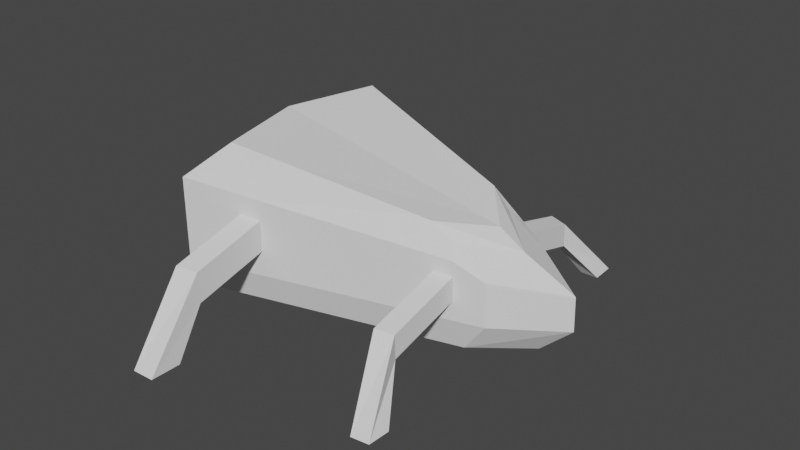 # Source: 1_1_25_block_of_cheese.blend  (saved by Blender 2.93.21; exported with 4.5.12 LTS)
import bpy
from mathutils import Matrix  # noqa: F401  (used for matrix-valued properties, if any)

bpy.ops.wm.read_factory_settings(use_empty=True)
scene = bpy.context.scene
scene.name = 'Scene'

# ---- collections
col_collection = bpy.data.collections.new('Collection'); scene.collection.children.link(col_collection)

# ---- world
world_world = bpy.data.worlds.new('World'); scene.world = world_world
world_world.use_nodes = True; world_world.node_tree.nodes.clear()
_N = world_world.node_tree.nodes; _L = world_world.node_tree.links
n0 = _N.new('ShaderNodeOutputWorld'); n0.name = 'World Output'; n0.location = (300, 300)
n1 = _N.new('ShaderNodeBackground'); n1.name = 'Background'; n1.location = (10, 300)
n1.inputs[0].default_value = (0.05088, 0.05088, 0.05088, 1.0)
_L.new(n1.outputs[0], n0.inputs[0])
n0.is_active_output = True
world_world.color = (0.05088, 0.05088, 0.05088)
world_world.use_sun_shadow = False
world_world.sun_shadow_jitter_overblur = 0.0

# ---- meshes
me_circle = bpy.data.meshes.new('Circle')
me_circle.from_pydata([(0.4173, -2.005, 0.0), (4.934, -0.7666, 0.0), (-0.05331, -2.299, 0.5711), (5.361, -0.8148, 0.5711), (-0.05331, -2.299, 2.177), (5.329, -0.8174, 1.394), (0.7172, -1.808, 2.875), (4.666, -0.7558, 1.882), (4.207, -0.9658, 0.0), (4.49, -1.054, 0.5711), (4.461, -1.056, 1.699), (4.032, -0.9217, 2.224), (4.492, -0.8876, 0.0), (4.832, -0.9598, 0.5711), (4.801, -0.9628, 1.663), (4.281, -0.855, 2.175), (1.642, -1.669, 0.0), (1.415, -1.897, 0.5711), (1.406, -1.897, 2.023), (1.788, -1.522, 2.665), (1.313, -1.759, 0.0), (1.02, -2.005, 0.5711), (1.013, -2.005, 2.064), (1.5, -1.599, 2.721), (5.336, -0.8172, 1.338), (-0.05331, -2.299, 1.76), (4.469, -1.056, 1.406), (4.809, -0.9621, 1.379), (1.408, -1.897, 1.646), (1.015, -2.005, 1.677), (-0.05331, -2.299, 1.117), (5.35, -0.8159, 0.9229), (4.48, -1.054, 0.9541), (4.821, -0.9609, 0.9419), (1.412, -1.897, 1.064), (1.018, -2.005, 1.078), (4.48, -2.493, 0.5739), (4.469, -2.494, 1.026), (4.821, -2.399, 0.5617), (4.809, -2.4, 0.9991), (1.412, -3.335, 0.684), (1.408, -3.336, 1.266), (1.018, -3.443, 0.6981), (1.015, -3.444, 1.296), (4.866, -3.047, -0.2556), (4.857, -3.499, -0.2435), (5.219, -3.033, -0.242), (5.209, -3.47, -0.2301), (1.442, -3.903, -0.2162), (1.438, -4.485, -0.2168), (1.034, -3.917, -0.1979), (1.031, -4.515, -0.1987), (-0.119, 0.0, 0.0), (0.4173, 2.005, 0.0), (4.934, 0.7666, 0.0), (5.904, 0.0, 0.0), (-0.6963, 0.0, 0.5711), (-0.05331, 2.299, 0.5711), (5.361, 0.8148, 0.5711), (6.524, 0.0, 0.5711), (-0.6963, 0.0, 2.177), (-0.05331, 2.299, 2.177), (5.329, 0.8174, 1.394), (6.502, 0.0, 1.219), (0.2754, 0.0, 2.88), (0.7172, 1.808, 2.875), (4.666, 0.7558, 1.882), (5.532, 0.0, 1.667), (4.207, 0.9658, 0.0), (4.935, 0.0, 0.0), (4.49, 1.054, 0.5711), (4.461, 1.056, 1.699), (4.032, 0.9217, 2.224), (4.687, 0.0, 2.036), (4.492, 0.8876, 0.0), (5.315, 0.0, 0.0), (4.832, 0.9598, 0.5711), (4.801, 0.9628, 1.663), (4.281, 0.855, 2.175), (5.019, 0.0, 1.973), (1.642, 1.669, 0.0), (1.514, 0.0, 0.0), (1.415, 1.897, 0.5711), (1.406, 1.897, 2.023), (1.788, 1.522, 2.665), (1.701, 0.0, 2.607), (1.313, 1.759, 0.0), (1.075, 0.0, 0.0), (1.02, 2.005, 0.5711), (1.013, 2.005, 2.064), (1.5, 1.599, 2.721), (1.318, 0.0, 2.68), (5.336, 0.8172, 1.338), (-0.05331, 2.299, 1.76), (6.508, 0.0, 1.194), (-0.6963, 0.0, 1.76), (4.469, 1.056, 1.406), (4.809, 0.9621, 1.379), (1.408, 1.897, 1.646), (1.015, 2.005, 1.677), (-0.05331, 2.299, 1.117), (-0.6963, 0.0, 1.117), (5.35, 0.8159, 0.9229), (6.517, 0.0, 0.857), (4.48, 1.054, 0.9541), (4.821, 0.9609, 0.9419), (1.412, 1.897, 1.064), (1.018, 2.005, 1.078), (4.48, 2.493, 0.5739), (4.469, 2.494, 1.026), (4.821, 2.399, 0.5617), (4.809, 2.4, 0.9991), (1.412, 3.335, 0.684), (1.408, 3.336, 1.266), (1.018, 3.443, 0.6981), (1.015, 3.444, 1.296), (4.866, 3.047, -0.2556), (4.857, 3.499, -0.2435), (5.219, 3.033, -0.242), (5.209, 3.47, -0.2301), (1.442, 3.903, -0.2162), (1.438, 4.485, -0.2168), (1.034, 3.917, -0.1979), (1.031, 4.515, -0.1987)], [], [(12, 75, 55, 1), (27, 24, 5, 14), (52, 0, 2, 56), (12, 1, 3, 13), (1, 55, 59, 3), (5, 63, 67, 7), (24, 94, 63, 5), (95, 25, 4, 60), (15, 7, 67, 79), (60, 4, 6, 64), (14, 5, 7, 15), (18, 10, 11, 19), (19, 11, 73, 85), (16, 8, 9, 17), (28, 26, 10, 18), (16, 81, 69, 8), (10, 14, 15, 11), (11, 15, 79, 73), (8, 12, 13, 9), (26, 27, 14, 10), (8, 69, 75, 12), (20, 87, 81, 16), (29, 28, 18, 22), (20, 16, 17, 21), (23, 19, 85, 91), (22, 18, 19, 23), (4, 22, 23, 6), (6, 23, 91, 64), (0, 20, 21, 2), (25, 29, 22, 4), (0, 52, 87, 20), (30, 35, 29, 25), (29, 35, 42, 43), (28, 29, 43, 41), (34, 32, 26, 28), (101, 30, 25, 95), (31, 103, 94, 24), (33, 31, 24, 27), (13, 3, 31, 33), (3, 59, 103, 31), (56, 2, 30, 101), (17, 9, 32, 34), (9, 13, 33, 32), (21, 17, 34, 35), (2, 21, 35, 30), (38, 39, 47, 46), (43, 42, 50, 51), (32, 33, 38, 36), (33, 27, 39, 38), (27, 26, 37, 39), (35, 34, 40, 42), (34, 28, 41, 40), (26, 32, 36, 37), (50, 48, 49, 51), (44, 46, 47, 45), (36, 38, 46, 44), (41, 43, 51, 49), (40, 41, 49, 48), (37, 36, 44, 45), (42, 40, 48, 50), (39, 37, 45, 47), (74, 54, 55, 75), (97, 77, 62, 92), (52, 56, 57, 53), (74, 76, 58, 54), (54, 58, 59, 55), (62, 66, 67, 63), (92, 62, 63, 94), (95, 60, 61, 93), (78, 79, 67, 66), (60, 64, 65, 61), (77, 78, 66, 62), (83, 84, 72, 71), (84, 85, 73, 72), (80, 82, 70, 68), (98, 83, 71, 96), (80, 68, 69, 81), (71, 72, 78, 77), (72, 73, 79, 78), (68, 70, 76, 74), (96, 71, 77, 97), (68, 74, 75, 69), (86, 80, 81, 87), (99, 89, 83, 98), (86, 88, 82, 80), (90, 91, 85, 84), (89, 90, 84, 83), (61, 65, 90, 89), (65, 64, 91, 90), (53, 57, 88, 86), (93, 61, 89, 99), (53, 86, 87, 52), (100, 93, 99, 107), (99, 115, 114, 107), (98, 113, 115, 99), (106, 98, 96, 104), (101, 95, 93, 100), (102, 92, 94, 103), (105, 97, 92, 102), (76, 105, 102, 58), (58, 102, 103, 59), (56, 101, 100, 57), (82, 106, 104, 70), (70, 104, 105, 76), (88, 107, 106, 82), (57, 100, 107, 88), (110, 118, 119, 111), (115, 123, 122, 114), (104, 108, 110, 105), (105, 110, 111, 97), (97, 111, 109, 96), (107, 114, 112, 106), (106, 112, 113, 98), (96, 109, 108, 104), (122, 123, 121, 120), (116, 117, 119, 118), (108, 116, 118, 110), (113, 121, 123, 115), (112, 120, 121, 113), (109, 117, 116, 108), (114, 122, 120, 112), (111, 119, 117, 109)])
_uv = me_circle.uv_layers.new(name='UVMap')
_uv.uv.foreach_set('vector', [0.0, 0.0, 0.0, 0.0, 0.0, 0.0, 0.0, 0.0, 0.0, 0.0, 0.0, 0.0, 0.0, 0.0, 0.0, 0.0, 0.0, 0.0, 0.0, 0.0, 0.0, 0.0, 0.0, 0.0, 0.0, 0.0, 0.0, 0.0, 0.0, 0.0, 0.0, 0.0, 0.0, 0.0, 0.0, 0.0, 0.0, 0.0, 0.0, 0.0, 0.0, 0.0, 0.0, 0.0, 0.0, 0.0, 0.0, 0.0, 0.0, 0.0, 0.0, 0.0, 0.0, 0.0, 0.0, 0.0, 0.0, 0.0, 0.0, 0.0, 0.0, 0.0, 0.0, 0.0, 0.0, 0.0, 0.0, 0.0, 0.0, 0.0, 0.0, 0.0, 0.0, 0.0, 0.0, 0.0, 0.0, 0.0, 0.0, 0.0, 0.0, 0.0, 0.0, 0.0, 0.0, 0.0, 0.0, 0.0, 0.0, 0.0, 0.0, 0.0, 0.0, 0.0, 0.0, 0.0, 0.0, 0.0, 0.0, 0.0, 0.0, 0.0, 0.0, 0.0, 0.0, 0.0, 0.0, 0.0, 0.0, 0.0, 0.0, 0.0, 0.0, 0.0, 0.0, 0.0, 0.0, 0.0, 0.0, 0.0, 0.0, 0.0, 0.0, 0.0, 0.0, 0.0, 0.0, 0.0, 0.0, 0.0, 0.0, 0.0, 0.0, 0.0, 0.0, 0.0, 0.0, 0.0, 0.0, 0.0, 0.0, 0.0, 0.0, 0.0, 0.0, 0.0, 0.0, 0.0, 0.0, 0.0, 0.0, 0.0, 0.0, 0.0, 0.0, 0.0, 0.0, 0.0, 0.0, 0.0, 0.0, 0.0, 0.0, 0.0, 0.0, 0.0, 0.0, 0.0, 0.0, 0.0, 0.0, 0.0, 0.0, 0.0, 0.0, 0.0, 0.0, 0.0, 0.0, 0.0, 0.0, 0.0, 0.0, 0.0, 0.0, 0.0, 0.0, 0.0, 0.0, 0.0, 0.0, 0.0, 0.0, 0.0, 0.0, 0.0, 0.0, 0.0, 0.0, 0.0, 0.0, 0.0, 0.0, 0.0, 0.0, 0.0, 0.0, 0.0, 0.0, 0.0, 0.0, 0.0, 0.0, 0.0, 0.0, 0.0, 0.0, 0.0, 0.0, 0.0, 0.0, 0.0, 0.0, 0.0, 0.0, 0.0, 0.0, 0.0, 0.0, 0.0, 0.0, 0.0, 0.0, 0.0, 0.0, 0.0, 0.0, 0.0, 0.0, 0.0, 0.0, 0.0, 0.0, 0.0, 0.0, 0.0, 0.0, 0.0, 0.0, 0.0, 0.0, 0.0, 0.0, 0.0, 0.0, 0.0, 0.0, 0.0, 0.0, 0.0, 0.0, 0.0, 0.0, 0.0, 0.0, 0.0, 0.0, 0.0, 0.0, 0.0, 0.0, 0.0, 0.0, 0.0, 0.0, 0.0, 0.0, 0.0, 0.0, 0.0, 0.0, 0.0, 0.0, 0.0, 0.0, 0.0, 0.0, 0.0, 0.0, 0.0, 0.0, 0.0, 0.0, 0.0, 0.0, 0.0, 0.0, 0.0, 0.0, 0.0, 0.0, 0.0, 0.0, 0.0, 0.0, 0.0, 0.0, 0.0, 0.0, 0.0, 0.0, 0.0, 0.0, 0.0, 0.0, 0.0, 0.0, 0.0, 0.0, 0.0, 0.0, 0.0, 0.0, 0.0, 0.0, 0.0, 0.0, 0.0, 0.0, 0.0, 0.0, 0.0, 0.0, 0.0, 0.0, 0.0, 0.0, 0.0, 0.0, 0.0, 0.0, 0.0, 0.0, 0.0, 0.0, 0.0, 0.0, 0.0, 0.0, 0.0, 0.0, 0.0, 0.0, 0.0, 0.0, 0.0, 0.0, 0.0, 0.0, 0.0, 0.0, 0.0, 0.0, 0.0, 0.0, 0.0, 0.0, 0.0, 0.0, 0.0, 0.0, 0.0, 0.0, 0.0, 0.0, 0.0, 0.0, 0.0, 0.0, 0.0, 0.0, 0.0, 0.0, 0.0, 0.0, 0.0, 0.0, 0.0, 0.0, 0.0, 0.0, 0.0, 0.0, 0.0, 0.0, 0.0, 0.0, 0.0, 0.0, 0.0, 0.0, 0.0, 0.0, 0.0, 0.0, 0.0, 0.0, 0.0, 0.0, 0.0, 0.0, 0.0, 0.0, 0.0, 0.0, 0.0, 0.0, 0.0, 0.0, 0.0, 0.0, 0.0, 0.0, 0.0, 0.0, 0.0, 0.0, 0.0, 0.0, 0.0, 0.0, 0.0, 0.0, 0.0, 0.0, 0.0, 0.0, 0.0, 0.0, 0.0, 0.0, 0.0, 0.0, 0.0, 0.0, 0.0, 0.0, 0.0, 0.0, 0.0, 0.0, 0.0, 0.0, 0.0, 0.0, 0.0, 0.0, 0.0, 0.0, 0.0, 0.0, 0.0, 0.0, 0.0, 0.0, 0.0, 0.0, 0.0, 0.0, 0.0, 0.0, 0.0, 0.0, 0.0, 0.0, 0.0, 0.0, 0.0, 0.0, 0.0, 0.0, 0.0, 0.0, 0.0, 0.0, 0.0, 0.0, 0.0, 0.0, 0.0, 0.0, 0.0, 0.0, 0.0, 0.0, 0.0, 0.0, 0.0, 0.0, 0.0, 0.0, 0.0, 0.0, 0.0, 0.0, 0.0, 0.0, 0.0, 0.0, 0.0, 0.0, 0.0, 0.0, 0.0, 0.0, 0.0, 0.0, 0.0, 0.0, 0.0, 0.0, 0.0, 0.0, 0.0, 0.0, 0.0, 0.0, 0.0, 0.0, 0.0, 0.0, 0.0, 0.0, 0.0, 0.0, 0.0, 0.0, 0.0, 0.0, 0.0, 0.0, 0.0, 0.0, 0.0, 0.0, 0.0, 0.0, 0.0, 0.0, 0.0, 0.0, 0.0, 0.0, 0.0, 0.0, 0.0, 0.0, 0.0, 0.0, 0.0, 0.0, 0.0, 0.0, 0.0, 0.0, 0.0, 0.0, 0.0, 0.0, 0.0, 0.0, 0.0, 0.0, 0.0, 0.0, 0.0, 0.0, 0.0, 0.0, 0.0, 0.0, 0.0, 0.0, 0.0, 0.0, 0.0, 0.0, 0.0, 0.0, 0.0, 0.0, 0.0, 0.0, 0.0, 0.0, 0.0, 0.0, 0.0, 0.0, 0.0, 0.0, 0.0, 0.0, 0.0, 0.0, 0.0, 0.0, 0.0, 0.0, 0.0, 0.0, 0.0, 0.0, 0.0, 0.0, 0.0, 0.0, 0.0, 0.0, 0.0, 0.0, 0.0, 0.0, 0.0, 0.0, 0.0, 0.0, 0.0, 0.0, 0.0, 0.0, 0.0, 0.0, 0.0, 0.0, 0.0, 0.0, 0.0, 0.0, 0.0, 0.0, 0.0, 0.0, 0.0, 0.0, 0.0, 0.0, 0.0, 0.0, 0.0, 0.0, 0.0, 0.0, 0.0, 0.0, 0.0, 0.0, 0.0, 0.0, 0.0, 0.0, 0.0, 0.0, 0.0, 0.0, 0.0, 0.0, 0.0, 0.0, 0.0, 0.0, 0.0, 0.0, 0.0, 0.0, 0.0, 0.0, 0.0, 0.0, 0.0, 0.0, 0.0, 0.0, 0.0, 0.0, 0.0, 0.0, 0.0, 0.0, 0.0, 0.0, 0.0, 0.0, 0.0, 0.0, 0.0, 0.0, 0.0, 0.0, 0.0, 0.0, 0.0, 0.0, 0.0, 0.0, 0.0, 0.0, 0.0, 0.0, 0.0, 0.0, 0.0, 0.0, 0.0, 0.0, 0.0, 0.0, 0.0, 0.0, 0.0, 0.0, 0.0, 0.0, 0.0, 0.0, 0.0, 0.0, 0.0, 0.0, 0.0, 0.0, 0.0, 0.0, 0.0, 0.0, 0.0, 0.0, 0.0, 0.0, 0.0, 0.0, 0.0, 0.0, 0.0, 0.0, 0.0, 0.0, 0.0, 0.0, 0.0, 0.0, 0.0, 0.0, 0.0, 0.0, 0.0, 0.0, 0.0, 0.0, 0.0, 0.0, 0.0, 0.0, 0.0, 0.0, 0.0, 0.0, 0.0, 0.0, 0.0, 0.0, 0.0, 0.0, 0.0, 0.0, 0.0, 0.0, 0.0, 0.0, 0.0, 0.0, 0.0, 0.0, 0.0, 0.0, 0.0, 0.0, 0.0, 0.0, 0.0, 0.0, 0.0, 0.0, 0.0, 0.0, 0.0, 0.0, 0.0, 0.0, 0.0, 0.0, 0.0, 0.0, 0.0, 0.0, 0.0, 0.0, 0.0, 0.0, 0.0, 0.0, 0.0, 0.0, 0.0, 0.0, 0.0, 0.0, 0.0, 0.0, 0.0, 0.0, 0.0, 0.0, 0.0, 0.0, 0.0, 0.0, 0.0, 0.0, 0.0, 0.0, 0.0, 0.0, 0.0, 0.0, 0.0, 0.0, 0.0, 0.0, 0.0, 0.0, 0.0, 0.0, 0.0, 0.0, 0.0, 0.0, 0.0, 0.0, 0.0, 0.0, 0.0, 0.0, 0.0, 0.0, 0.0, 0.0, 0.0, 0.0, 0.0, 0.0, 0.0, 0.0, 0.0, 0.0, 0.0, 0.0, 0.0, 0.0, 0.0, 0.0, 0.0, 0.0, 0.0, 0.0, 0.0, 0.0, 0.0, 0.0, 0.0, 0.0, 0.0, 0.0, 0.0, 0.0, 0.0, 0.0, 0.0, 0.0, 0.0, 0.0, 0.0, 0.0, 0.0, 0.0, 0.0, 0.0, 0.0, 0.0, 0.0, 0.0, 0.0, 0.0, 0.0, 0.0, 0.0, 0.0, 0.0, 0.0, 0.0, 0.0, 0.0, 0.0, 0.0, 0.0, 0.0, 0.0, 0.0, 0.0, 0.0, 0.0, 0.0, 0.0, 0.0, 0.0, 0.0, 0.0, 0.0, 0.0, 0.0, 0.0, 0.0, 0.0, 0.0, 0.0, 0.0, 0.0, 0.0, 0.0, 0.0, 0.0, 0.0, 0.0, 0.0, 0.0, 0.0, 0.0, 0.0, 0.0, 0.0, 0.0, 0.0, 0.0, 0.0, 0.0, 0.0, 0.0, 0.0, 0.0, 0.0, 0.0, 0.0, 0.0, 0.0, 0.0, 0.0, 0.0, 0.0, 0.0, 0.0, 0.0, 0.0, 0.0, 0.0, 0.0, 0.0])
me_circle.use_remesh_fix_poles = True
me_circle.use_remesh_preserve_attributes = False
me_circle.update()

# ---- objects
ob_circle = bpy.data.objects.new('Circle', me_circle)

# ---- transforms, parenting, visibility, modifiers, constraints
ob_circle.location = (0.0, 0.0, 0.0)

# ---- collection membership
col_collection.objects.link(ob_circle)

# ---- scene / render settings (as saved in the file)
scene.frame_start = 1; scene.frame_end = 250; scene.frame_set(1)
scene.render.engine = 'BLENDER_EEVEE_NEXT'
scene.cycles.use_denoising = False
scene.cycles.samples = 128
scene.cycles.sampling_pattern = 'TABULATED_SOBOL'
scene.cycles.use_adaptive_sampling = False
scene.cycles.use_light_tree = False
scene.view_settings.view_transform = 'Filmic'
bpy.context.view_layer.update()

# ---- added for rendering (the .blend has no active camera and no usable light): camera, sun
cam_auto = bpy.data.cameras.new('AutoCamera')
cam_auto.lens = 50.0
cam_auto.sensor_width = 36.0
cam_auto.clip_end = 1000.0
ob_auto_camera = bpy.data.objects.new('AutoCamera', cam_auto)
scene.collection.objects.link(ob_auto_camera)
ob_auto_camera.location = (13.998, -13.3008, 10.1792)
ob_auto_camera.rotation_euler = (1.09748, -7.21219e-08, 0.694738)
scene.camera = ob_auto_camera
light_auto_sun = bpy.data.lights.new('AutoSun', 'SUN')
light_auto_sun.energy = 3.0
light_auto_sun.angle = 0.0523599
ob_auto_sun = bpy.data.objects.new('AutoSun', light_auto_sun)
scene.collection.objects.link(ob_auto_sun)
ob_auto_sun.rotation_euler = (0.872665, 0.174533, 0.523599)
bpy.context.view_layer.update()
